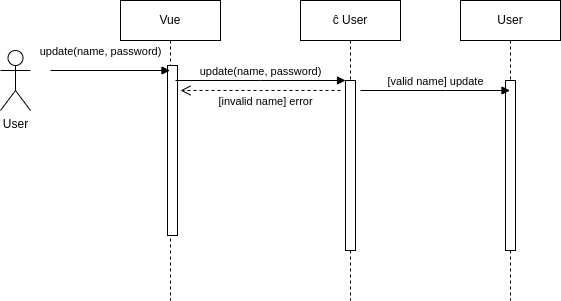

The diagram above was exported from draw.io. Its source (the exported page's mxGraphModel, read from the mxfile embedded in the PNG):
<mxGraphModel dx="731" dy="597" grid="1" gridSize="10" guides="1" tooltips="1" connect="1" arrows="1" fold="1" page="1" pageScale="1" pageWidth="850" pageHeight="1100" math="0" shadow="0">
  <root>
    <mxCell id="0" />
    <mxCell id="1" parent="0" />
    <mxCell id="aM9ryv3xv72pqoxQDRHE-1" value="Vue" style="shape=umlLifeline;perimeter=lifelinePerimeter;whiteSpace=wrap;html=1;container=0;dropTarget=0;collapsible=0;recursiveResize=0;outlineConnect=0;portConstraint=eastwest;newEdgeStyle={&quot;edgeStyle&quot;:&quot;elbowEdgeStyle&quot;,&quot;elbow&quot;:&quot;vertical&quot;,&quot;curved&quot;:0,&quot;rounded&quot;:0};" parent="1" vertex="1">
      <mxGeometry x="180" y="70" width="100" height="300" as="geometry" />
    </mxCell>
    <mxCell id="aEX_4LGHEoE8gtf3voGJ-27" value="" style="html=1;points=[];perimeter=orthogonalPerimeter;outlineConnect=0;targetShapes=umlLifeline;portConstraint=eastwest;newEdgeStyle={&quot;edgeStyle&quot;:&quot;elbowEdgeStyle&quot;,&quot;elbow&quot;:&quot;vertical&quot;,&quot;curved&quot;:0,&quot;rounded&quot;:0};" parent="aM9ryv3xv72pqoxQDRHE-1" vertex="1">
      <mxGeometry x="47" y="65" width="10" height="170" as="geometry" />
    </mxCell>
    <mxCell id="aM9ryv3xv72pqoxQDRHE-5" value="ĉ User" style="shape=umlLifeline;perimeter=lifelinePerimeter;whiteSpace=wrap;html=1;container=0;dropTarget=0;collapsible=0;recursiveResize=0;outlineConnect=0;portConstraint=eastwest;newEdgeStyle={&quot;edgeStyle&quot;:&quot;elbowEdgeStyle&quot;,&quot;elbow&quot;:&quot;vertical&quot;,&quot;curved&quot;:0,&quot;rounded&quot;:0};" parent="1" vertex="1">
      <mxGeometry x="360" y="70" width="100" height="300" as="geometry" />
    </mxCell>
    <mxCell id="aM9ryv3xv72pqoxQDRHE-6" value="" style="html=1;points=[];perimeter=orthogonalPerimeter;outlineConnect=0;targetShapes=umlLifeline;portConstraint=eastwest;newEdgeStyle={&quot;edgeStyle&quot;:&quot;elbowEdgeStyle&quot;,&quot;elbow&quot;:&quot;vertical&quot;,&quot;curved&quot;:0,&quot;rounded&quot;:0};" parent="aM9ryv3xv72pqoxQDRHE-5" vertex="1">
      <mxGeometry x="45" y="80" width="10" height="170" as="geometry" />
    </mxCell>
    <mxCell id="aM9ryv3xv72pqoxQDRHE-7" value="&lt;div&gt;update(name, password)&lt;/div&gt;" style="html=1;verticalAlign=bottom;endArrow=block;edgeStyle=elbowEdgeStyle;elbow=vertical;curved=0;rounded=0;" parent="1" target="aM9ryv3xv72pqoxQDRHE-6" edge="1">
      <mxGeometry relative="1" as="geometry">
        <mxPoint x="235" y="150" as="sourcePoint" />
        <Array as="points">
          <mxPoint x="320" y="150" />
        </Array>
      </mxGeometry>
    </mxCell>
    <mxCell id="aEX_4LGHEoE8gtf3voGJ-2" value="User" style="shape=umlLifeline;perimeter=lifelinePerimeter;whiteSpace=wrap;html=1;container=0;dropTarget=0;collapsible=0;recursiveResize=0;outlineConnect=0;portConstraint=eastwest;newEdgeStyle={&quot;edgeStyle&quot;:&quot;elbowEdgeStyle&quot;,&quot;elbow&quot;:&quot;vertical&quot;,&quot;curved&quot;:0,&quot;rounded&quot;:0};" parent="1" vertex="1">
      <mxGeometry x="520" y="70" width="100" height="300" as="geometry" />
    </mxCell>
    <mxCell id="aEX_4LGHEoE8gtf3voGJ-3" value="" style="html=1;points=[];perimeter=orthogonalPerimeter;outlineConnect=0;targetShapes=umlLifeline;portConstraint=eastwest;newEdgeStyle={&quot;edgeStyle&quot;:&quot;elbowEdgeStyle&quot;,&quot;elbow&quot;:&quot;vertical&quot;,&quot;curved&quot;:0,&quot;rounded&quot;:0};" parent="aEX_4LGHEoE8gtf3voGJ-2" vertex="1">
      <mxGeometry x="45" y="80" width="10" height="170" as="geometry" />
    </mxCell>
    <mxCell id="aEX_4LGHEoE8gtf3voGJ-4" value="[valid name] update" style="html=1;verticalAlign=bottom;endArrow=block;edgeStyle=elbowEdgeStyle;elbow=vertical;curved=0;rounded=0;" parent="1" edge="1" target="aEX_4LGHEoE8gtf3voGJ-2">
      <mxGeometry relative="1" as="geometry">
        <mxPoint x="420" y="160" as="sourcePoint" />
        <Array as="points">
          <mxPoint x="505" y="160" />
        </Array>
        <mxPoint x="520" y="160" as="targetPoint" />
      </mxGeometry>
    </mxCell>
    <mxCell id="aEX_4LGHEoE8gtf3voGJ-5" value="&lt;div&gt;User&lt;/div&gt;" style="shape=umlActor;verticalLabelPosition=bottom;verticalAlign=top;html=1;outlineConnect=0;" parent="1" vertex="1">
      <mxGeometry x="60" y="120" width="30" height="60" as="geometry" />
    </mxCell>
    <mxCell id="aEX_4LGHEoE8gtf3voGJ-17" value="&lt;div&gt;update(name, password)&lt;/div&gt;" style="html=1;verticalAlign=bottom;endArrow=block;edgeStyle=elbowEdgeStyle;elbow=vertical;curved=0;rounded=0;" parent="1" target="aM9ryv3xv72pqoxQDRHE-1" edge="1">
      <mxGeometry x="-0.1632" y="10" relative="1" as="geometry">
        <mxPoint x="110" y="140" as="sourcePoint" />
        <Array as="points">
          <mxPoint x="195" y="140" />
        </Array>
        <mxPoint x="200" y="140" as="targetPoint" />
        <mxPoint as="offset" />
      </mxGeometry>
    </mxCell>
    <mxCell id="aEX_4LGHEoE8gtf3voGJ-26" value="[invalid name] error" style="html=1;verticalAlign=bottom;endArrow=open;dashed=1;endSize=8;edgeStyle=elbowEdgeStyle;elbow=vertical;curved=0;rounded=0;" parent="1" edge="1">
      <mxGeometry x="-0.0616" y="20" relative="1" as="geometry">
        <mxPoint x="400" y="160" as="sourcePoint" />
        <mxPoint x="240" y="160" as="targetPoint" />
        <mxPoint as="offset" />
      </mxGeometry>
    </mxCell>
  </root>
</mxGraphModel>